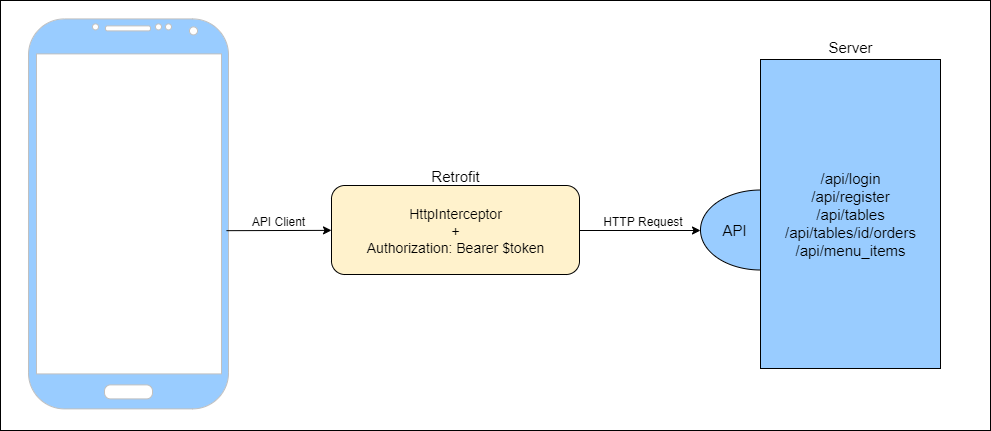

The diagram above was exported from draw.io. Its source (the exported page's mxGraphModel, read from the mxfile embedded in the PNG):
<mxGraphModel dx="1024" dy="328" grid="1" gridSize="10" guides="1" tooltips="1" connect="1" arrows="1" fold="1" page="1" pageScale="1" pageWidth="827" pageHeight="1169" math="0" shadow="0">
  <root>
    <mxCell id="0" />
    <mxCell id="1" parent="0" />
    <mxCell id="IXwuAwDaPgc8_x535W-N-2" value="" style="rounded=0;whiteSpace=wrap;html=1;" vertex="1" parent="1">
      <mxGeometry x="40" y="20" width="990" height="430" as="geometry" />
    </mxCell>
    <mxCell id="IXwuAwDaPgc8_x535W-N-3" value="" style="verticalLabelPosition=bottom;verticalAlign=top;html=1;shadow=0;dashed=0;strokeWidth=1;shape=mxgraph.android.phone2;fillColor=#99CCFF;strokeColor=#c0c0c0;" vertex="1" parent="1">
      <mxGeometry x="68" y="38.400001525878906" width="200" height="390" as="geometry" />
    </mxCell>
    <mxCell id="IXwuAwDaPgc8_x535W-N-11" style="edgeStyle=orthogonalEdgeStyle;rounded=0;orthogonalLoop=1;jettySize=auto;html=1;exitX=1;exitY=0.5;exitDx=0;exitDy=0;entryX=0;entryY=0.5;entryDx=0;entryDy=0;fontSize=15;" edge="1" parent="1" source="IXwuAwDaPgc8_x535W-N-4" target="IXwuAwDaPgc8_x535W-N-9">
      <mxGeometry relative="1" as="geometry" />
    </mxCell>
    <mxCell id="IXwuAwDaPgc8_x535W-N-4" value="&lt;font style=&quot;font-size: 14px&quot;&gt;HttpInterceptor&lt;br&gt;+&lt;br&gt;Authorization: Bearer $token&lt;/font&gt;" style="rounded=1;whiteSpace=wrap;html=1;fillColor=#FFF2CC;" vertex="1" parent="1">
      <mxGeometry x="371" y="205" width="248" height="89" as="geometry" />
    </mxCell>
    <mxCell id="IXwuAwDaPgc8_x535W-N-5" value="Retrofit" style="text;html=1;strokeColor=none;fillColor=none;align=center;verticalAlign=middle;whiteSpace=wrap;rounded=0;fontSize=15;" vertex="1" parent="1">
      <mxGeometry x="475" y="186" width="40" height="20" as="geometry" />
    </mxCell>
    <mxCell id="IXwuAwDaPgc8_x535W-N-8" value="Server" style="text;html=1;strokeColor=none;fillColor=none;align=center;verticalAlign=middle;whiteSpace=wrap;rounded=0;fontSize=15;" vertex="1" parent="1">
      <mxGeometry x="870" y="57" width="40" height="20" as="geometry" />
    </mxCell>
    <mxCell id="IXwuAwDaPgc8_x535W-N-9" value="" style="ellipse;whiteSpace=wrap;html=1;fillColor=#99CCFF;fontSize=15;" vertex="1" parent="1">
      <mxGeometry x="740" y="209.5" width="120" height="80" as="geometry" />
    </mxCell>
    <mxCell id="IXwuAwDaPgc8_x535W-N-7" value="/api/login&lt;br&gt;/api/register&lt;br&gt;/api/tables&lt;br&gt;/api/tables/id/orders&lt;br&gt;/api/menu_items" style="rounded=0;whiteSpace=wrap;html=1;fillColor=#99CCFF;fontSize=15;" vertex="1" parent="1">
      <mxGeometry x="800" y="79" width="180" height="309" as="geometry" />
    </mxCell>
    <mxCell id="IXwuAwDaPgc8_x535W-N-10" value="API" style="text;html=1;strokeColor=none;fillColor=none;align=center;verticalAlign=middle;whiteSpace=wrap;rounded=0;fontSize=15;" vertex="1" parent="1">
      <mxGeometry x="754" y="239.5" width="40" height="20" as="geometry" />
    </mxCell>
    <mxCell id="IXwuAwDaPgc8_x535W-N-12" value="&lt;font style=&quot;font-size: 12px&quot;&gt;HTTP Request&lt;/font&gt;" style="text;html=1;strokeColor=none;fillColor=none;align=center;verticalAlign=middle;whiteSpace=wrap;rounded=0;fontSize=15;" vertex="1" parent="1">
      <mxGeometry x="632" y="230" width="100" height="20" as="geometry" />
    </mxCell>
    <mxCell id="IXwuAwDaPgc8_x535W-N-14" value="" style="endArrow=classic;html=1;fontSize=15;exitX=0.99;exitY=0.543;exitDx=0;exitDy=0;exitPerimeter=0;" edge="1" parent="1" source="IXwuAwDaPgc8_x535W-N-3" target="IXwuAwDaPgc8_x535W-N-4">
      <mxGeometry width="50" height="50" relative="1" as="geometry">
        <mxPoint x="30" y="520" as="sourcePoint" />
        <mxPoint x="80" y="470" as="targetPoint" />
      </mxGeometry>
    </mxCell>
    <mxCell id="IXwuAwDaPgc8_x535W-N-15" value="&lt;font style=&quot;font-size: 12px&quot;&gt;API Client&lt;/font&gt;" style="text;html=1;strokeColor=none;fillColor=none;align=center;verticalAlign=middle;whiteSpace=wrap;rounded=0;fontSize=15;" vertex="1" parent="1">
      <mxGeometry x="268" y="229.5" width="100" height="20" as="geometry" />
    </mxCell>
  </root>
</mxGraphModel>